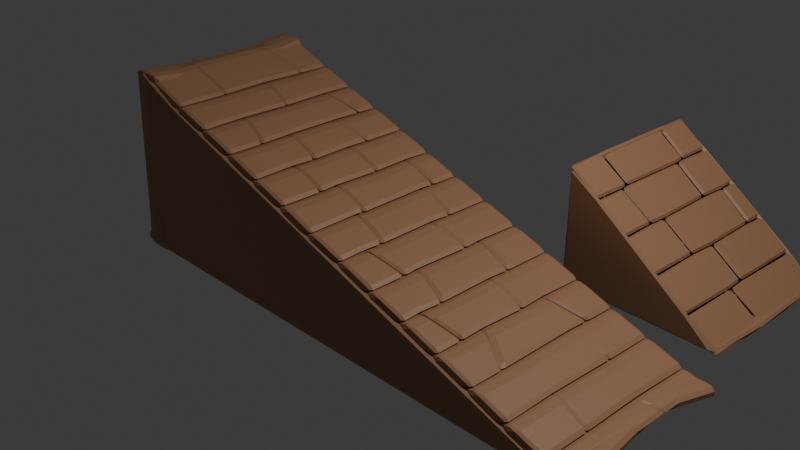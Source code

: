 # Source: Rampa.blend  (saved by Blender 4.3.34; exported with 4.5.12 LTS)
import bpy
from mathutils import Matrix  # noqa: F401  (used for matrix-valued properties, if any)

bpy.ops.wm.read_factory_settings(use_empty=True)
scene = bpy.context.scene
scene.name = 'Scene'

# ---- collections
col_collection = bpy.data.collections.new('Collection'); scene.collection.children.link(col_collection)

# ---- materials (node trees are filled in below, after node groups)
mat_material_002 = bpy.data.materials.new('Material.002')
mat_material_001 = bpy.data.materials.new('Material.001')

# ---- material node trees
mat_material_002.use_nodes = True; mat_material_002.node_tree.nodes.clear()
_N = mat_material_002.node_tree.nodes; _L = mat_material_002.node_tree.links
n0 = _N.new('ShaderNodeBsdfPrincipled'); n0.name = 'Principled BSDF'; n0.location = (10, 300)
n0.inputs[0].default_value = (0.3864, 0.1981, 0.1046, 1.0)
n1 = _N.new('ShaderNodeOutputMaterial'); n1.name = 'Material Output'; n1.location = (300, 300)
_L.new(n0.outputs[0], n1.inputs[0])
n1.is_active_output = True
mat_material_001.use_nodes = True; mat_material_001.node_tree.nodes.clear()
_N = mat_material_001.node_tree.nodes; _L = mat_material_001.node_tree.links
n0 = _N.new('ShaderNodeBsdfPrincipled'); n0.name = 'Principled BSDF'; n0.location = (10, 300)
n0.inputs[0].default_value = (0.3864, 0.1981, 0.1046, 1.0)
n1 = _N.new('ShaderNodeOutputMaterial'); n1.name = 'Material Output'; n1.location = (300, 300)
_L.new(n0.outputs[0], n1.inputs[0])
n1.is_active_output = True

# ---- world
world_world = bpy.data.worlds.new('World'); scene.world = world_world
world_world.use_nodes = True; world_world.node_tree.nodes.clear()
_N = world_world.node_tree.nodes; _L = world_world.node_tree.links
n0 = _N.new('ShaderNodeOutputWorld'); n0.name = 'World Output'; n0.location = (300, 300)
n1 = _N.new('ShaderNodeBackground'); n1.name = 'Background'; n1.location = (10, 300)
n1.inputs[0].default_value = (0.05088, 0.05088, 0.05088, 1.0)
_L.new(n1.outputs[0], n0.inputs[0])
n0.is_active_output = True
world_world.color = (0.05088, 0.05088, 0.05088)
world_world.sun_shadow_jitter_overblur = 0.0

# ---- cameras
cam_camera = bpy.data.cameras.new('Camera')
cam_camera.clip_end = 100.0
cam_camera.ortho_scale = 7.314

# ---- lights
light_light = bpy.data.lights.new('Light', 'POINT')
light_light.energy = 1000.0
light_light.shadow_soft_size = 0.1

# ---- meshes
me_cube_002 = bpy.data.meshes.new('Cube.002')
me_cube_002.from_pydata([(-1.0, -1.0, -1.0), (-1.001, -0.9358, 0.402), (-1.0, 1.0, -1.0), (-1.001, 1.064, 0.402), (1.0, -1.0, -1.0), (1.0, 1.0, -1.0), (-0.6182, 1.052, 0.1338), (-0.218, 1.039, -0.1466), (0.1821, 1.026, -0.427), (0.5823, 1.013, -0.7073), (-0.6182, -0.9481, 0.1338), (-0.218, -0.9609, -0.1466), (0.1821, -0.9738, -0.427), (0.5823, -0.9866, -0.7073), (0.5823, -0.1575, -0.7073), (0.5823, 0.03848, -0.7073), (-0.6182, -0.5128, 0.1338), (-0.6182, -0.4267, 0.1338), (-0.6182, 0.4922, 0.1338), (-0.6182, 0.6051, 0.1338), (1.0, -0.1497, -1.0), (-0.218, -0.4978, -0.1466), (-0.218, -0.3063, -0.1466), (-0.218, 0.4701, -0.1466), (-0.218, 0.8055, -0.1466), (-1.001, -0.4316, 0.402), (-1.001, 0.6277, 0.402), (0.1821, -0.2892, -0.427), (0.1821, 0.0447, -0.427), (0.1821, 0.7698, -0.427)], [], [(0, 1, 25, 26, 3, 2), (2, 5, 20, 4, 0), (2, 3, 6, 7, 8, 9, 5), (1, 0, 4, 13, 12, 11, 10), (9, 15, 14, 20, 5), (3, 26, 19, 6), (6, 19, 18, 23, 24, 7), (7, 24, 29, 8), (8, 29, 28, 15, 9), (15, 28, 27, 12, 13, 14), (20, 14, 13, 4), (19, 26, 25, 17, 18), (17, 25, 1, 10, 16), (23, 18, 17, 16, 21, 22), (21, 16, 10, 11), (29, 24, 23, 22, 27, 28), (27, 22, 21, 11, 12)])
_uv = me_cube_002.uv_layers.new(name='UVMap')
_uv.uv.foreach_set('vector', [0.375, 0.0, 0.625, 0.0, 0.625, 0.06302, 0.625, 0.1954, 0.625, 0.25, 0.375, 0.25, 0.125, 0.5, 0.375, 0.5, 0.375, 0.6437, 0.375, 0.75, 0.125, 0.75, 0.125, 0.5, 0.625, 0.25, 0.5772, 0.2978, 0.5272, 0.3478, 0.4772, 0.3978, 0.4272, 0.4478, 0.375, 0.5, 0.625, 0.0, 0.125, 0.75, 0.375, 0.75, 0.4272, 0.5934, 0.4772, 0.4434, 0.5272, 0.2934, 0.5772, 0.1434, 0.4272, 0.4478, 0.4272, 0.5188, 0.4272, 0.5331, 0.375, 0.6437, 0.375, 0.5, 0.625, 0.25, 0.625, 0.1954, 0.5772, 0.2633, 0.5772, 0.2978, 0.5772, 0.2978, 0.5772, 0.2633, 0.5772, 0.2546, 0.5272, 0.3323, 0.5272, 0.3415, 0.5272, 0.3478, 0.5272, 0.3478, 0.5272, 0.3415, 0.4772, 0.4037, 0.4772, 0.3978, 0.4772, 0.3978, 0.4772, 0.4037, 0.4772, 0.4202, 0.4272, 0.5188, 0.4272, 0.4478, 0.4272, 0.5188, 0.4772, 0.4202, 0.4772, 0.4278, 0.4772, 0.4434, 0.4272, 0.5934, 0.4272, 0.5331, 0.375, 0.6437, 0.4272, 0.5331, 0.4272, 0.5934, 0.375, 0.75, 0.5772, 0.2633, 0.625, 0.1954, 0.625, 0.06302, 0.5772, 0.1837, 0.5772, 0.2546, 0.5772, 0.1837, 0.625, 0.06302, 0.625, 0.0, 0.5772, 0.1434, 0.5772, 0.177, 0.5272, 0.3323, 0.5772, 0.2546, 0.5772, 0.1837, 0.5772, 0.177, 0.5272, 0.306, 0.5272, 0.3112, 0.5272, 0.306, 0.5772, 0.177, 0.5772, 0.1434, 0.5272, 0.2934, 0.4772, 0.4037, 0.5272, 0.3415, 0.5272, 0.3323, 0.5272, 0.3112, 0.4772, 0.4278, 0.4772, 0.4202, 0.4772, 0.4278, 0.5272, 0.3112, 0.5272, 0.306, 0.5272, 0.2934, 0.4772, 0.4434])
me_cube_002.materials.append(mat_material_002)
me_cube_002.update()
me_cube_001 = bpy.data.meshes.new('Cube.001')
me_cube_001.from_pydata([(-1.0, -1.0, -1.0), (-1.0, -1.0, 1.0), (-1.0, 1.0, -1.0), (-1.0, 1.0, 1.0), (1.0, -1.0, -1.0), (1.0, 1.0, -1.0), (-0.7978, 1.0, 0.7978), (-0.655, 1.0, 0.655), (-0.5121, 1.0, 0.5121), (-0.3693, 1.0, 0.3693), (-0.2264, 1.0, 0.2264), (-0.08356, 1.0, 0.08356), (0.05929, 1.0, -0.05929), (0.2022, 1.0, -0.2022), (0.345, 1.0, -0.345), (0.4879, 1.0, -0.4879), (0.6307, 1.0, -0.6307), (0.7736, 1.0, -0.7736), (0.9164, 1.0, -0.9164), (-0.7978, -1.0, 0.7978), (-0.655, -1.0, 0.655), (-0.5121, -1.0, 0.5121), (-0.3693, -1.0, 0.3693), (-0.2264, -1.0, 0.2264), (-0.08356, -1.0, 0.08356), (0.05929, -1.0, -0.05929), (0.2022, -1.0, -0.2022), (0.345, -1.0, -0.345), (0.4879, -1.0, -0.4879), (0.6307, -1.0, -0.6307), (0.7736, -1.0, -0.7736), (0.9164, -1.0, -0.9164), (0.345, -0.7608, -0.345), (0.345, -0.4899, -0.345), (0.345, 0.1759, -0.345), (0.345, 0.4316, -0.345), (-0.5121, -0.5862, 0.5121), (-0.5121, -0.2072, 0.5121), (-0.5121, 0.4192, 0.5121), (-0.5121, 0.7669, 0.5121), (0.4879, -0.6631, -0.4879), (0.4879, -0.3709, -0.4879), (0.4879, 0.1557, -0.4879), (0.4879, 0.4841, -0.4879), (-0.3693, -0.4975, 0.3693), (-0.3693, -0.2347, 0.3693), (-0.3693, 0.2547, 0.3693), (-0.3693, 0.511, 0.3693), (0.6307, -0.5979, -0.6307), (0.6307, 0.3567, -0.6307), (0.6307, 0.6242, -0.6307), (1.0, 0.3655, -1.0), (0.7736, -0.3728, -0.7736), (0.7736, 0.4234, -0.7736), (-0.08356, -0.4007, 0.08356), (-0.08356, -0.3012, 0.08356), (-0.08356, 0.5092, 0.08356), (-0.08356, 0.6674, 0.08356), (-1.0, -0.4178, 1.0), (-1.0, 0.5128, 1.0), (0.9164, -0.4361, -0.9164), (0.9164, 0.2767, -0.9164), (0.05929, -0.6614, -0.05929), (0.05929, -0.4604, -0.05929), (0.05929, 0.2265, -0.05929), (0.05929, 0.4796, -0.05929), (-0.2264, -0.5159, 0.2264), (-0.2264, -0.2818, 0.2264), (-0.2264, 0.2451, 0.2264), (-0.2264, 0.6825, 0.2264), (-0.7978, -0.4233, 0.7978), (-0.7978, 0.1219, 0.7978), (-0.7978, 0.6329, 0.7978), (0.2022, -0.5685, -0.2022), (0.2022, -0.3821, -0.2022), (0.2022, 0.2674, -0.2022), (0.2022, 0.4899, -0.2022), (-0.655, -0.4951, 0.655), (-0.655, 0.07945, 0.655), (-0.655, 0.6566, 0.655)], [], [(0, 1, 58, 59, 3, 2), (1, 0, 4, 31, 30, 29, 28, 27, 26, 25, 24, 23, 22, 21, 20, 19), (18, 61, 51, 5), (2, 3, 6, 7, 8, 9, 10, 11, 12, 13, 14, 15, 16, 17, 18, 5), (2, 5, 51, 4, 0), (3, 59, 72, 6), (6, 72, 71, 78, 79, 7), (7, 79, 39, 8), (8, 39, 38, 47, 9), (9, 47, 46, 68, 69, 10), (10, 69, 57, 11), (11, 57, 56, 65, 12), (12, 65, 64, 75, 76, 13), (13, 76, 35, 14), (14, 35, 34, 42, 43, 15), (15, 43, 50, 16), (16, 50, 49, 53, 17), (17, 53, 52, 60, 61, 18), (72, 59, 58, 70, 71), (70, 58, 1, 19), (42, 34, 33, 32, 40, 41), (40, 32, 27, 28), (39, 79, 78, 77, 36, 37, 38), (36, 77, 20, 21), (50, 43, 42, 41, 48, 49), (48, 41, 40, 28, 29), (78, 71, 70, 19, 20, 77), (53, 49, 48, 29, 30, 52), (60, 52, 30, 31), (47, 38, 37, 45, 46), (45, 37, 36, 21, 22, 44), (68, 46, 45, 44, 66, 67), (66, 44, 22, 23), (57, 69, 68, 67, 55, 56), (55, 67, 66, 23, 24, 54), (65, 56, 55, 54, 63, 64), (63, 54, 24, 25, 62), (51, 61, 60, 31, 4), (75, 64, 63, 62, 73, 74), (73, 62, 25, 26), (35, 76, 75, 74, 33, 34), (33, 74, 73, 26, 27, 32)])
_uv = me_cube_001.uv_layers.new(name='UVMap')
_uv.uv.foreach_set('vector', [0.375, 0.0, 0.625, 0.0, 0.625, 0.07278, 0.625, 0.1891, 0.625, 0.25, 0.375, 0.25, 0.625, 0.0, 0.125, 0.75, 0.375, 0.75, 0.3854, 0.7187, 0.4033, 0.6651, 0.4212, 0.6115, 0.439, 0.5579, 0.4569, 0.5044, 0.4747, 0.4508, 0.4926, 0.3972, 0.5104, 0.3437, 0.5283, 0.2901, 0.5462, 0.2365, 0.564, 0.1829, 0.5819, 0.1294, 0.5997, 0.07581, 0.3854, 0.4896, 0.3854, 0.5724, 0.375, 0.5793, 0.375, 0.5, 0.125, 0.5, 0.625, 0.25, 0.5997, 0.2753, 0.5819, 0.2931, 0.564, 0.311, 0.5462, 0.3288, 0.5283, 0.3467, 0.5104, 0.3646, 0.4926, 0.3824, 0.4747, 0.4003, 0.4569, 0.4181, 0.439, 0.436, 0.4212, 0.4538, 0.4033, 0.4717, 0.3854, 0.4896, 0.375, 0.5, 0.125, 0.5, 0.375, 0.5, 0.375, 0.5793, 0.375, 0.75, 0.125, 0.75, 0.625, 0.25, 0.625, 0.1891, 0.5997, 0.2387, 0.5997, 0.2753, 0.5997, 0.2753, 0.5997, 0.2387, 0.5997, 0.1877, 0.5819, 0.2178, 0.5819, 0.265, 0.5819, 0.2931, 0.5819, 0.2931, 0.5819, 0.265, 0.564, 0.2961, 0.564, 0.311, 0.564, 0.311, 0.564, 0.2961, 0.564, 0.2738, 0.5462, 0.3063, 0.5462, 0.3288, 0.5462, 0.3288, 0.5462, 0.3063, 0.5462, 0.2944, 0.5283, 0.3253, 0.5283, 0.3377, 0.5283, 0.3467, 0.5283, 0.3467, 0.5283, 0.3377, 0.5104, 0.3611, 0.5104, 0.3646, 0.5104, 0.3646, 0.5104, 0.3611, 0.5104, 0.3594, 0.4926, 0.3863, 0.4926, 0.3824, 0.4926, 0.3824, 0.4926, 0.3863, 0.4926, 0.3881, 0.4747, 0.4188, 0.4747, 0.4132, 0.4747, 0.4003, 0.4747, 0.4003, 0.4747, 0.4132, 0.4569, 0.4426, 0.4569, 0.4181, 0.4569, 0.4181, 0.4569, 0.4426, 0.4569, 0.4537, 0.439, 0.4875, 0.439, 0.4674, 0.439, 0.436, 0.439, 0.436, 0.439, 0.4674, 0.4212, 0.4835, 0.4212, 0.4538, 0.4212, 0.4538, 0.4212, 0.4835, 0.4212, 0.5046, 0.4033, 0.5275, 0.4033, 0.4717, 0.4033, 0.4717, 0.4033, 0.5275, 0.4033, 0.6044, 0.3854, 0.6541, 0.3854, 0.5724, 0.3854, 0.4896, 0.5997, 0.2387, 0.625, 0.1891, 0.625, 0.07278, 0.5997, 0.1333, 0.5997, 0.1877, 0.5997, 0.1333, 0.625, 0.07278, 0.625, 0.0, 0.5997, 0.07581, 0.439, 0.4875, 0.4569, 0.4537, 0.4569, 0.4824, 0.4569, 0.4941, 0.439, 0.5374, 0.439, 0.5196, 0.439, 0.5374, 0.4569, 0.4941, 0.4569, 0.5044, 0.439, 0.5579, 0.564, 0.2961, 0.5819, 0.265, 0.5819, 0.2178, 0.5819, 0.1707, 0.564, 0.2094, 0.564, 0.2337, 0.564, 0.2738, 0.564, 0.2094, 0.5819, 0.1707, 0.5819, 0.1294, 0.564, 0.1829, 0.4212, 0.4835, 0.439, 0.4674, 0.439, 0.4875, 0.439, 0.5196, 0.4212, 0.5798, 0.4212, 0.5046, 0.4212, 0.5798, 0.439, 0.5196, 0.439, 0.5374, 0.439, 0.5579, 0.4212, 0.6115, 0.5819, 0.2178, 0.5997, 0.1877, 0.5997, 0.1333, 0.5997, 0.07581, 0.5819, 0.1294, 0.5819, 0.1707, 0.4033, 0.5275, 0.4212, 0.5046, 0.4212, 0.5798, 0.4212, 0.6115, 0.4033, 0.6651, 0.4033, 0.6044, 0.3854, 0.6541, 0.4033, 0.6044, 0.4033, 0.6651, 0.3854, 0.7187, 0.5462, 0.3063, 0.564, 0.2738, 0.564, 0.2337, 0.5462, 0.2718, 0.5462, 0.2944, 0.5462, 0.2718, 0.564, 0.2337, 0.564, 0.2094, 0.564, 0.1829, 0.5462, 0.2365, 0.5462, 0.2597, 0.5283, 0.3253, 0.5462, 0.2944, 0.5462, 0.2718, 0.5462, 0.2597, 0.5283, 0.3038, 0.5283, 0.3104, 0.5283, 0.3038, 0.5462, 0.2597, 0.5462, 0.2365, 0.5283, 0.2901, 0.5104, 0.3611, 0.5283, 0.3377, 0.5283, 0.3253, 0.5283, 0.3104, 0.5104, 0.351, 0.5104, 0.3594, 0.5104, 0.351, 0.5283, 0.3104, 0.5283, 0.3038, 0.5283, 0.2901, 0.5104, 0.3437, 0.5104, 0.3499, 0.4926, 0.3863, 0.5104, 0.3594, 0.5104, 0.351, 0.5104, 0.3499, 0.4926, 0.3932, 0.4926, 0.3881, 0.4926, 0.3932, 0.5104, 0.3499, 0.5104, 0.3437, 0.4926, 0.3972, 0.4926, 0.3947, 0.375, 0.5793, 0.3854, 0.5724, 0.3854, 0.6541, 0.3854, 0.7187, 0.375, 0.75, 0.4747, 0.4188, 0.4926, 0.3881, 0.4926, 0.3932, 0.4926, 0.3947, 0.4747, 0.4399, 0.4747, 0.4352, 0.4747, 0.4399, 0.4926, 0.3947, 0.4926, 0.3972, 0.4747, 0.4508, 0.4569, 0.4426, 0.4747, 0.4132, 0.4747, 0.4188, 0.4747, 0.4352, 0.4569, 0.4824, 0.4569, 0.4537, 0.4569, 0.4824, 0.4747, 0.4352, 0.4747, 0.4399, 0.4747, 0.4508, 0.4569, 0.5044, 0.4569, 0.4941])
me_cube_001.materials.append(mat_material_001)
me_cube_001.update()

# ---- objects
ob_cube_001 = bpy.data.objects.new('Cube.001', me_cube_002)
ob_light = bpy.data.objects.new('Light', light_light)
ob_camera = bpy.data.objects.new('Camera', cam_camera)
ob_cube = bpy.data.objects.new('Cube', me_cube_001)

# ---- transforms, parenting, visibility, modifiers, constraints
ob_cube_001.location = (1.875, 2.547, 0.0)
_m = ob_cube_001.modifiers.new('EdgeSplit', 'EDGE_SPLIT')
_m.split_angle = 0.0
_m = ob_cube_001.modifiers.new('Smooth', 'SMOOTH')
_m.factor = 0.09184
_m = ob_cube_001.modifiers.new('Solidify', 'SOLIDIFY')
_m.thickness = 0.05
_m = ob_cube_001.modifiers.new('Bevel', 'BEVEL')
_m.width = 48.61
_m.width_pct = 48.61
_m.angle_limit = 0.4573
ob_light.location = (4.076, 1.005, 5.904)
ob_light.rotation_euler = (0.6503, 0.05522, 1.866)
ob_light.lock_rotations_4d = False
ob_light.empty_display_type = 'ARROWS'
ob_light.color = (0.0, 0.0, 0.0, 0.0)
ob_light.lineart.crease_threshold = 0.0
ob_camera.location = (7.359, -6.926, 4.958)
ob_camera.rotation_euler = (1.109, 0.0, 0.8149)
ob_camera.lock_rotations_4d = False
ob_camera.empty_display_type = 'ARROWS'
ob_camera.color = (0.0, 0.0, 0.0, 0.0)
ob_camera.display_type = 'WIRE'
ob_camera.lineart.crease_threshold = 0.0
ob_cube.location = (0.0, 0.0, 0.0)
ob_cube.scale = (3.0, 1.0, 1.0)
_m = ob_cube.modifiers.new('EdgeSplit', 'EDGE_SPLIT')
_m.split_angle = 0.0
_m = ob_cube.modifiers.new('Smooth', 'SMOOTH')
_m.factor = -0.1361
_m = ob_cube.modifiers.new('Solidify', 'SOLIDIFY')
_m.thickness = 0.14
_m.offset = -0.2245
_m = ob_cube.modifiers.new('Bevel', 'BEVEL')
_m.width = 0.28
_m.width_pct = 0.28
_m.segments = 2

# ---- collection membership
scene.collection.objects.link(ob_cube_001)
col_collection.objects.link(ob_light)
col_collection.objects.link(ob_camera)
col_collection.objects.link(ob_cube)

# ---- scene / render settings (as saved in the file)
scene.camera = ob_camera
scene.frame_start = 1; scene.frame_end = 250; scene.frame_set(1)
scene.render.engine = 'BLENDER_EEVEE_NEXT'
bpy.context.view_layer.update()
